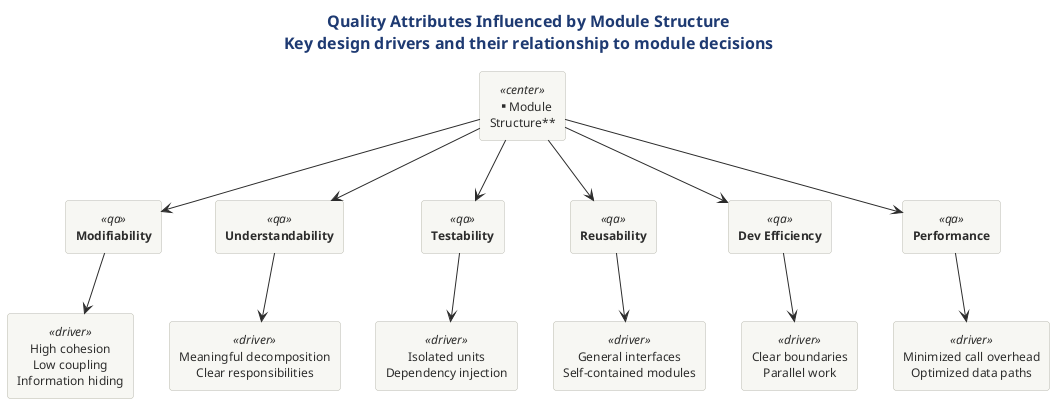

The diagram above was rendered by PlantUML. Its source (embedded in the PNG):
@startuml


!include ../../../../../../tooling/styles/plantuml/structural/component-diagram-style.iuml

title <b>Quality Attributes Influenced by Module Structure</b>\nKey design drivers and their relationship to module decisions

rectangle "**Module\nStructure**" as MS <<center>>

rectangle "**Modifiability**" as QA1 <<qa>>
rectangle "**Understandability**" as QA2 <<qa>>
rectangle "**Testability**" as QA3 <<qa>>
rectangle "**Reusability**" as QA4 <<qa>>
rectangle "**Dev Efficiency**" as QA5 <<qa>>
rectangle "**Performance**" as QA6 <<qa>>

rectangle "High cohesion\nLow coupling\nInformation hiding" as D1 <<driver>>
rectangle "Meaningful decomposition\nClear responsibilities" as D2 <<driver>>
rectangle "Isolated units\nDependency injection" as D3 <<driver>>
rectangle "General interfaces\nSelf-contained modules" as D4 <<driver>>
rectangle "Clear boundaries\nParallel work" as D5 <<driver>>
rectangle "Minimized call overhead\nOptimized data paths" as D6 <<driver>>

MS -down-> QA1
MS -down-> QA2
MS -down-> QA3
MS -down-> QA4
MS -down-> QA5
MS -down-> QA6

QA1 -down-> D1
QA2 -down-> D2
QA3 -down-> D3
QA4 -down-> D4
QA5 -down-> D5
QA6 -down-> D6
@enduml